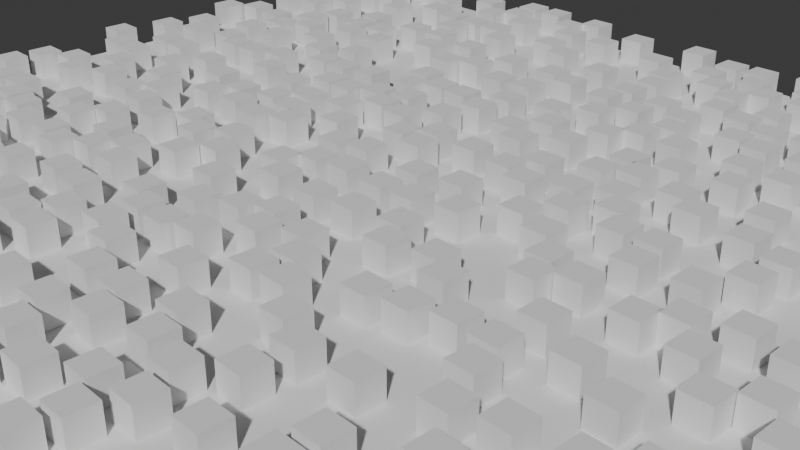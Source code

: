 # Source: main.blend  (saved by Blender 4.3.34; exported with 4.5.12 LTS)
import bpy
from mathutils import Matrix  # noqa: F401  (used for matrix-valued properties, if any)

bpy.ops.wm.read_factory_settings(use_empty=True)
scene = bpy.context.scene
scene.name = 'Scene'

# ---- collections
col_collection = bpy.data.collections.new('Collection'); scene.collection.children.link(col_collection)

# ---- node groups
ng_geometry_nodes = bpy.data.node_groups.new('Geometry Nodes', 'GeometryNodeTree')
_s = ng_geometry_nodes.interface.new_socket(name='Geometria', in_out='OUTPUT', socket_type='NodeSocketGeometry')
_s = ng_geometry_nodes.interface.new_socket(name='Geometria', in_out='INPUT', socket_type='NodeSocketGeometry')
ng_geometry_nodes.is_modifier = True
# nodes of 'Geometry Nodes' reference scene objects; filled in after objects exist

# ---- world
world_world = bpy.data.worlds.new('World'); scene.world = world_world
world_world.use_nodes = True; world_world.node_tree.nodes.clear()
_N = world_world.node_tree.nodes; _L = world_world.node_tree.links
n0 = _N.new('ShaderNodeOutputWorld'); n0.name = 'World Output'; n0.location = (300, 300)
n1 = _N.new('ShaderNodeBackground'); n1.name = 'Background'; n1.location = (10, 300)
n1.inputs[0].default_value = (0.05088, 0.05088, 0.05088, 1.0)
_L.new(n1.outputs[0], n0.inputs[0])
n0.is_active_output = True
world_world.color = (0.05088, 0.05088, 0.05088)
world_world.sun_shadow_jitter_overblur = 0.0

# ---- cameras
cam_camera = bpy.data.cameras.new('Camera')
cam_camera.clip_end = 100.0
cam_camera.ortho_scale = 7.314

# ---- meshes
me_piano = bpy.data.meshes.new('Piano')
me_piano.from_pydata([(-6.936, -6.069, 0.0), (6.936, -6.069, 0.0), (-6.936, 6.069, 0.0), (6.936, 6.069, 0.0)], [], [(0, 1, 3, 2)])
_uv = me_piano.uv_layers.new(name='Mappa UV')
_uv.uv.foreach_set('vector', [0.0, 0.0, 1.0, 0.0, 1.0, 1.0, 0.0, 1.0])
me_piano.update()
me_cubo_066 = bpy.data.meshes.new('Cubo.066')
me_cubo_066.from_pydata([(-1.0, -1.0, -1.0), (-1.0, -1.0, 1.0), (-1.0, 1.0, -1.0), (-1.0, 1.0, 1.0), (1.0, -1.0, -1.0), (1.0, -1.0, 1.0), (1.0, 1.0, -1.0), (1.0, 1.0, 1.0)], [], [(0, 1, 3, 2), (2, 3, 7, 6), (6, 7, 5, 4), (4, 5, 1, 0), (2, 6, 4, 0), (7, 3, 1, 5)])
_uv = me_cubo_066.uv_layers.new(name='Mappa UV')
_uv.uv.foreach_set('vector', [0.375, 0.0, 0.625, 0.0, 0.625, 0.25, 0.375, 0.25, 0.375, 0.25, 0.625, 0.25, 0.625, 0.5, 0.375, 0.5, 0.375, 0.5, 0.625, 0.5, 0.625, 0.75, 0.375, 0.75, 0.375, 0.75, 0.625, 0.75, 0.625, 1.0, 0.375, 1.0, 0.125, 0.5, 0.375, 0.5, 0.375, 0.75, 0.125, 0.75, 0.625, 0.5, 0.875, 0.5, 0.875, 0.75, 0.625, 0.75])
me_cubo_066.update()
me_piano_002 = bpy.data.meshes.new('Piano.002')
me_piano_002.from_pydata([(-1.0, -1.0, 0.0), (1.0, -1.0, 0.0), (-1.0, 1.0, 0.0), (1.0, 1.0, 0.0)], [], [(0, 1, 3, 2)])
_uv = me_piano_002.uv_layers.new(name='Mappa UV')
_uv.uv.foreach_set('vector', [0.0, 0.0, 1.0, 0.0, 1.0, 1.0, 0.0, 1.0])
me_piano_002.update()
me_cubo = bpy.data.meshes.new('Cubo')
me_cubo.from_pydata([(-1.0, -1.0, -1.0), (-1.0, -1.0, 1.0), (-1.0, 1.0, -1.0), (-1.0, 1.0, 1.0), (1.0, -1.0, -1.0), (1.0, -1.0, 1.0), (1.0, 1.0, -1.0), (1.0, 1.0, 1.0)], [], [(0, 1, 3, 2), (2, 3, 7, 6), (6, 7, 5, 4), (4, 5, 1, 0), (2, 6, 4, 0), (7, 3, 1, 5)])
_uv = me_cubo.uv_layers.new(name='Mappa UV')
_uv.uv.foreach_set('vector', [0.375, 0.0, 0.625, 0.0, 0.625, 0.25, 0.375, 0.25, 0.375, 0.25, 0.625, 0.25, 0.625, 0.5, 0.375, 0.5, 0.375, 0.5, 0.625, 0.5, 0.625, 0.75, 0.375, 0.75, 0.375, 0.75, 0.625, 0.75, 0.625, 1.0, 0.375, 1.0, 0.125, 0.5, 0.375, 0.5, 0.375, 0.75, 0.125, 0.75, 0.625, 0.5, 0.875, 0.5, 0.875, 0.75, 0.625, 0.75])
me_cubo.update()

# ---- objects
ob_camera = bpy.data.objects.new('Camera', cam_camera)
ob_piano = bpy.data.objects.new('Piano', me_piano)
ob_cubo = bpy.data.objects.new('Cubo', me_cubo_066)
ob_piano_001 = bpy.data.objects.new('Piano.001', me_piano_002)
ob_cubo_001 = bpy.data.objects.new('Cubo.001', me_cubo)
_N = ng_geometry_nodes.nodes; _L = ng_geometry_nodes.links
n0 = _N.new('NodeGroupInput'); n0.name = 'Ingresso Gruppo'; n0.location = (-543, 7)
n1 = _N.new('NodeGroupOutput'); n1.name = 'Uscita Gruppo'; n1.location = (670, 41)
n2 = _N.new('GeometryNodeDistributePointsOnFaces'); n2.name = 'Distribute Points on Faces'; n2.location = (-304, -113)
n2.distribute_method = 'POISSON'
n2.inputs[2].default_value = 0.38
n3 = _N.new('GeometryNodeJoinGeometry'); n3.name = 'Join Geometry'; n3.location = (462, -2)
n4 = _N.new('GeometryNodeInstanceOnPoints'); n4.name = 'Instance on Points'; n4.location = (275, -156)
n4.inputs[6].default_value = (0.16, 0.16, 0.16)
n5 = _N.new('GeometryNodeObjectInfo'); n5.name = 'Info Oggetto'; n5.location = (-85, -232)
n5.inputs[0].default_value = ob_cubo
n6 = _N.new('GeometryNodeTransform'); n6.name = 'Transform Geometry'; n6.location = (96, -251)
n6.inputs[1].default_value = (0.0, 0.0, 1.0)
_L.new(n3.outputs[0], n1.inputs[0])
_L.new(n0.outputs[0], n2.inputs[0])
_L.new(n4.outputs[0], n3.inputs[0])
_L.new(n0.outputs[0], n3.inputs[0])
_L.new(n2.outputs[0], n4.inputs[0])
_L.new(n6.outputs[0], n4.inputs[2])
_L.new(n5.outputs[4], n6.inputs[0])
n1.is_active_output = True

# ---- transforms, parenting, visibility, modifiers, constraints
ob_camera.location = (7.359, -6.926, 4.958)
ob_camera.rotation_euler = (1.109, 0.0, 0.8149)
ob_camera.lock_rotations_4d = False
ob_camera.empty_display_type = 'ARROWS'
ob_camera.color = (0.0, 0.0, 0.0, 0.0)
ob_camera.display_type = 'WIRE'
ob_camera.lineart.crease_threshold = 0.0
ob_piano.location = (0.0, 0.118, 0.0)
_m = ob_piano.modifiers.new('GeometryNodes', 'NODES')
_m.node_group = ng_geometry_nodes
ob_cubo.location = (0.431, 35.42, 1.034)
ob_cubo.scale = (0.4652, 0.4652, 0.4652)
ob_piano_001.location = (0.3178, 37.4, 0.1212)
ob_piano_001.scale = (-5.582, -12.83, -2.73)
ob_cubo_001.location = (13.68, 0.52, 1.72)

# ---- collection membership
col_collection.objects.link(ob_camera)
col_collection.objects.link(ob_piano)
col_collection.objects.link(ob_cubo)
col_collection.objects.link(ob_piano_001)
col_collection.objects.link(ob_cubo_001)

# ---- scene / render settings (as saved in the file)
scene.camera = ob_camera
scene.frame_start = 1; scene.frame_end = 250; scene.frame_set(1)
scene.render.engine = 'BLENDER_EEVEE_NEXT'
bpy.context.view_layer.update()

# ---- added for rendering (the .blend has no usable light): sun
light_auto_sun = bpy.data.lights.new('AutoSun', 'SUN')
light_auto_sun.energy = 3.0
light_auto_sun.angle = 0.0523599
ob_auto_sun = bpy.data.objects.new('AutoSun', light_auto_sun)
scene.collection.objects.link(ob_auto_sun)
ob_auto_sun.rotation_euler = (0.872665, 0.174533, 0.523599)
bpy.context.view_layer.update()
